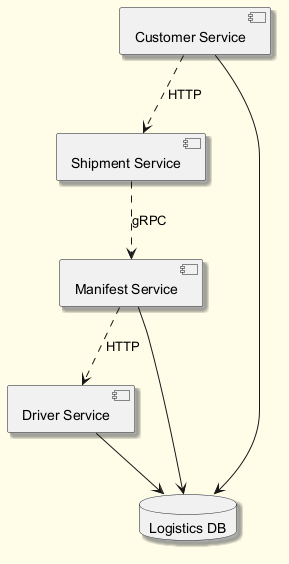

The diagram above was rendered by PlantUML. Its source (embedded in the PNG):
@startuml
skinparam backgroundColor #FFFDE7
skinparam classBackgroundColor #FFF9C4
skinparam classBorderColor #F57F17
skinparam shadowing true
component "Shipment Service" as C_ShipmentService
component "Driver Service" as C_DriverService
component "Customer Service" as C_CustomerService
component "Manifest Service" as C_ManifestService
database "Logistics DB" as DB_logistics
C_DriverService --> DB_logistics
C_CustomerService --> DB_logistics
C_ManifestService --> DB_logistics
C_CustomerService ..> C_ShipmentService : HTTP
C_ShipmentService ..> C_ManifestService : gRPC
C_ManifestService ..> C_DriverService : HTTP
@enduml